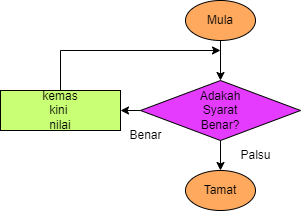

The diagram above was exported from draw.io. Its source (the exported page's mxGraphModel, read from the mxfile embedded in the PNG):
<mxGraphModel dx="1371" dy="613" grid="1" gridSize="10" guides="1" tooltips="1" connect="1" arrows="1" fold="1" page="1" pageScale="1" pageWidth="850" pageHeight="1100" math="0" shadow="0">
  <root>
    <mxCell id="0" />
    <mxCell id="1" parent="0" />
    <mxCell id="2" style="edgeStyle=orthogonalEdgeStyle;rounded=0;orthogonalLoop=1;jettySize=auto;html=1;exitX=0.5;exitY=1;exitDx=0;exitDy=0;entryX=0.5;entryY=0;entryDx=0;entryDy=0;" edge="1" source="3" target="7" parent="1">
      <mxGeometry relative="1" as="geometry" />
    </mxCell>
    <mxCell id="3" value="Mula" style="ellipse;whiteSpace=wrap;html=1;fillColor=#FFA95E;" vertex="1" parent="1">
      <mxGeometry x="745" y="880" width="70" height="40" as="geometry" />
    </mxCell>
    <mxCell id="4" value="Tamat" style="ellipse;whiteSpace=wrap;html=1;fillColor=#FFA95E;" vertex="1" parent="1">
      <mxGeometry x="745" y="1050" width="70" height="40" as="geometry" />
    </mxCell>
    <mxCell id="5" style="edgeStyle=orthogonalEdgeStyle;rounded=0;orthogonalLoop=1;jettySize=auto;html=1;exitX=0.5;exitY=1;exitDx=0;exitDy=0;entryX=0.5;entryY=0;entryDx=0;entryDy=0;" edge="1" source="7" target="4" parent="1">
      <mxGeometry relative="1" as="geometry" />
    </mxCell>
    <mxCell id="6" style="edgeStyle=orthogonalEdgeStyle;rounded=0;orthogonalLoop=1;jettySize=auto;html=1;exitX=0;exitY=0.5;exitDx=0;exitDy=0;entryX=1;entryY=0.5;entryDx=0;entryDy=0;" edge="1" source="7" target="9" parent="1">
      <mxGeometry relative="1" as="geometry" />
    </mxCell>
    <mxCell id="7" value="Adakah&lt;br&gt;Syarat&lt;br&gt;Benar?" style="rhombus;whiteSpace=wrap;html=1;fillColor=#E53BFF;" vertex="1" parent="1">
      <mxGeometry x="700" y="960" width="160" height="60" as="geometry" />
    </mxCell>
    <mxCell id="8" style="edgeStyle=orthogonalEdgeStyle;rounded=0;orthogonalLoop=1;jettySize=auto;html=1;exitX=0.5;exitY=0;exitDx=0;exitDy=0;" edge="1" source="9" parent="1">
      <mxGeometry relative="1" as="geometry">
        <mxPoint x="780" y="930" as="targetPoint" />
        <Array as="points">
          <mxPoint x="620" y="930" />
        </Array>
      </mxGeometry>
    </mxCell>
    <mxCell id="9" value="kemas&lt;br&gt;kini&amp;nbsp;&lt;br&gt;nilai" style="rounded=0;whiteSpace=wrap;html=1;fillColor=#C8FF75;" vertex="1" parent="1">
      <mxGeometry x="560" y="970" width="120" height="40" as="geometry" />
    </mxCell>
    <mxCell id="10" value="Palsu" style="text;html=1;align=center;verticalAlign=middle;resizable=0;points=[];autosize=1;strokeColor=none;fillColor=none;" vertex="1" parent="1">
      <mxGeometry x="790" y="1020" width="50" height="30" as="geometry" />
    </mxCell>
    <mxCell id="11" value="Benar" style="text;html=1;align=center;verticalAlign=middle;resizable=0;points=[];autosize=1;strokeColor=none;fillColor=none;" vertex="1" parent="1">
      <mxGeometry x="675" y="1000" width="60" height="30" as="geometry" />
    </mxCell>
  </root>
</mxGraphModel>